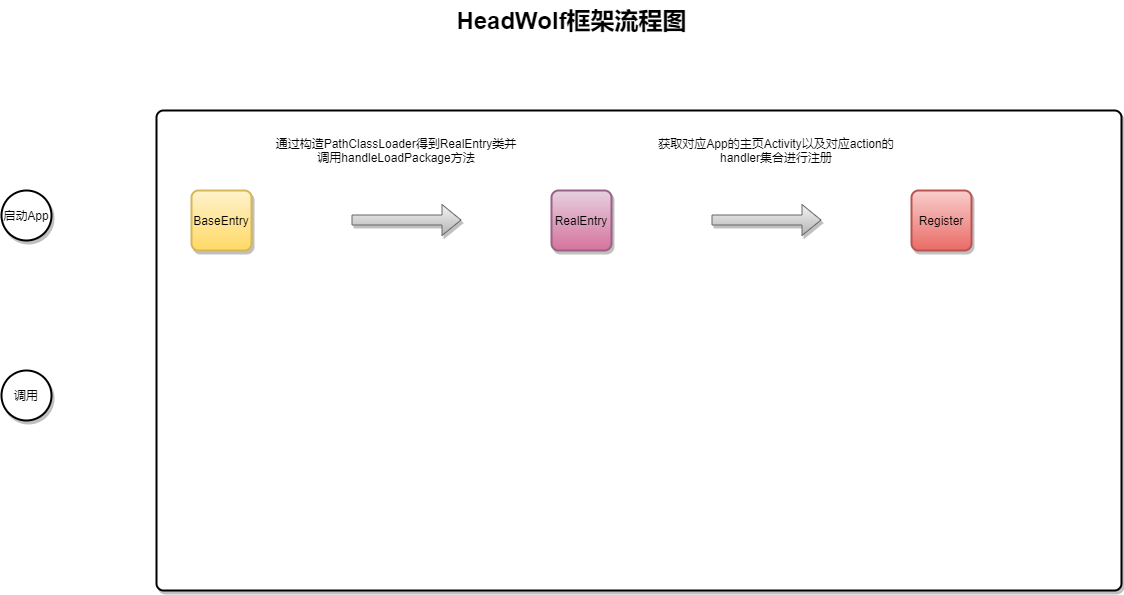

The diagram above was exported from draw.io. Its source (the exported page's mxGraphModel, read from the mxfile embedded in the PNG):
<mxGraphModel dx="1038" dy="556" grid="1" gridSize="10" guides="1" tooltips="1" connect="1" arrows="1" fold="1" page="1" pageScale="1" pageWidth="1200" pageHeight="1920" math="0" shadow="0">
  <root>
    <mxCell id="0" />
    <mxCell id="1" parent="0" />
    <mxCell id="3LuY3sPPJHwwf6SYZf1d-1" value="HeadWolf框架流程图" style="text;strokeColor=none;fillColor=none;html=1;fontSize=24;fontStyle=1;verticalAlign=middle;align=center;" vertex="1" parent="1">
      <mxGeometry x="550" y="100" width="100" height="40" as="geometry" />
    </mxCell>
    <mxCell id="3LuY3sPPJHwwf6SYZf1d-3" value="启动App" style="strokeWidth=2;html=1;shape=mxgraph.flowchart.start_2;whiteSpace=wrap;shadow=1;" vertex="1" parent="1">
      <mxGeometry x="30" y="290" width="50" height="50" as="geometry" />
    </mxCell>
    <mxCell id="3LuY3sPPJHwwf6SYZf1d-4" value="" style="rounded=1;whiteSpace=wrap;html=1;absoluteArcSize=1;arcSize=14;strokeWidth=2;shadow=1;glass=0;sketch=0;" vertex="1" parent="1">
      <mxGeometry x="185" y="210" width="965" height="480" as="geometry" />
    </mxCell>
    <mxCell id="3LuY3sPPJHwwf6SYZf1d-6" value="BaseEntry" style="rounded=1;whiteSpace=wrap;html=1;absoluteArcSize=1;arcSize=14;strokeWidth=2;gradientColor=#ffd966;fillColor=#fff2cc;strokeColor=#d6b656;shadow=1;" vertex="1" parent="1">
      <mxGeometry x="220" y="290" width="60" height="60" as="geometry" />
    </mxCell>
    <mxCell id="3LuY3sPPJHwwf6SYZf1d-7" value="RealEntry" style="rounded=1;whiteSpace=wrap;html=1;absoluteArcSize=1;arcSize=14;strokeWidth=2;gradientColor=#d5739d;fillColor=#e6d0de;strokeColor=#996185;shadow=1;" vertex="1" parent="1">
      <mxGeometry x="580" y="290" width="60" height="60" as="geometry" />
    </mxCell>
    <mxCell id="3LuY3sPPJHwwf6SYZf1d-8" value="Register" style="rounded=1;whiteSpace=wrap;html=1;absoluteArcSize=1;arcSize=14;strokeWidth=2;gradientColor=#ea6b66;fillColor=#f8cecc;strokeColor=#b85450;shadow=1;glass=0;sketch=0;" vertex="1" parent="1">
      <mxGeometry x="940" y="290" width="60" height="60" as="geometry" />
    </mxCell>
    <mxCell id="3LuY3sPPJHwwf6SYZf1d-14" value="" style="shape=flexArrow;endArrow=classic;html=1;gradientColor=#b3b3b3;fillColor=#f5f5f5;strokeColor=#666666;shadow=1;" edge="1" parent="1">
      <mxGeometry width="50" height="50" relative="1" as="geometry">
        <mxPoint x="380" y="319.5" as="sourcePoint" />
        <mxPoint x="490" y="319.5" as="targetPoint" />
      </mxGeometry>
    </mxCell>
    <mxCell id="3LuY3sPPJHwwf6SYZf1d-15" value="" style="shape=flexArrow;endArrow=classic;html=1;gradientColor=#b3b3b3;fillColor=#f5f5f5;strokeColor=#666666;shadow=1;" edge="1" parent="1">
      <mxGeometry width="50" height="50" relative="1" as="geometry">
        <mxPoint x="740" y="319.5" as="sourcePoint" />
        <mxPoint x="850" y="319.5" as="targetPoint" />
      </mxGeometry>
    </mxCell>
    <mxCell id="3LuY3sPPJHwwf6SYZf1d-17" value="通过构造PathClassLoader得到RealEntry类并调用handleLoadPackage方法" style="text;html=1;strokeColor=none;fillColor=none;align=center;verticalAlign=middle;whiteSpace=wrap;rounded=0;" vertex="1" parent="1">
      <mxGeometry x="300" y="230" width="250" height="40" as="geometry" />
    </mxCell>
    <mxCell id="3LuY3sPPJHwwf6SYZf1d-18" value="获取对应App的主页Activity以及对应action的handler集合进行注册" style="text;html=1;strokeColor=none;fillColor=none;align=center;verticalAlign=middle;whiteSpace=wrap;rounded=0;" vertex="1" parent="1">
      <mxGeometry x="680" y="230" width="250" height="40" as="geometry" />
    </mxCell>
    <mxCell id="3LuY3sPPJHwwf6SYZf1d-19" value="调用" style="strokeWidth=2;html=1;shape=mxgraph.flowchart.start_2;whiteSpace=wrap;shadow=1;" vertex="1" parent="1">
      <mxGeometry x="30" y="470" width="50" height="50" as="geometry" />
    </mxCell>
  </root>
</mxGraphModel>